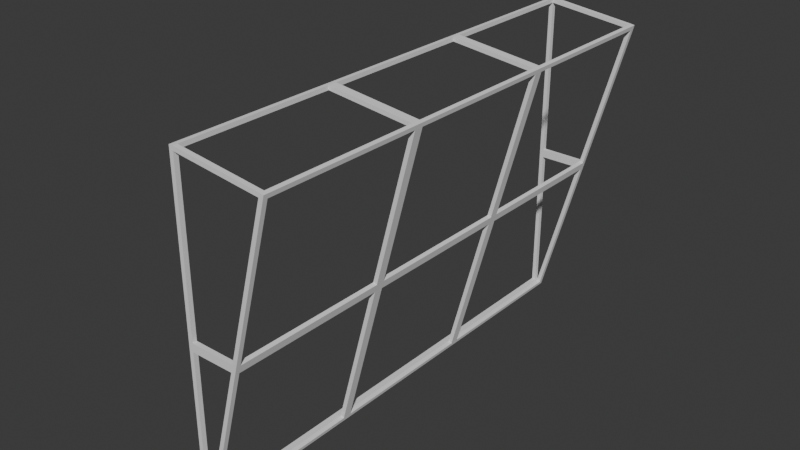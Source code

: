 # Source: FI-072_Smeltery_Slanted_Window.blend  (saved by Blender 4.2.66; exported with 4.5.12 LTS)
import bpy
from mathutils import Matrix  # noqa: F401  (used for matrix-valued properties, if any)

bpy.ops.wm.read_factory_settings(use_empty=True)
scene = bpy.context.scene
scene.name = 'Scene'

# ---- collections
col_collection = bpy.data.collections.new('Collection'); scene.collection.children.link(col_collection)
col_export = bpy.data.collections.new('Export'); scene.collection.children.link(col_export)

# ---- world
world_world = bpy.data.worlds.new('World'); scene.world = world_world
world_world.use_nodes = True; world_world.node_tree.nodes.clear()
_N = world_world.node_tree.nodes; _L = world_world.node_tree.links
n0 = _N.new('ShaderNodeOutputWorld'); n0.name = 'World Output'; n0.location = (300, 300)
n1 = _N.new('ShaderNodeBackground'); n1.name = 'Background'; n1.location = (10, 300)
n1.inputs[0].default_value = (0.05088, 0.05088, 0.05088, 1.0)
_L.new(n1.outputs[0], n0.inputs[0])
n0.is_active_output = True
world_world.color = (0.05088, 0.05088, 0.05088)
world_world.sun_shadow_jitter_overblur = 0.0

# ---- meshes
me_cube_003 = bpy.data.meshes.new('Cube.003')
me_cube_003.from_pydata([(-0.1101, -3.0, 4.033), (-0.06106, -3.0, 4.029), (-0.1101, -2.945, 4.033), (-0.06106, -2.945, 4.029), (-0.1101, -1.055, 4.033), (-0.06106, -1.055, 4.029), (-0.1111, -3.0, 3.979), (-0.06106, -3.0, 3.979), (-0.06106, -2.945, 3.979), (-0.1111, -2.945, 3.979), (-0.06106, -1.055, 3.979), (-0.1111, -1.055, 3.979), (-0.06106, -3.0, 2.079), (-0.06106, -2.945, 2.079), (-0.1111, -2.945, 2.079), (-0.06106, -1.055, 2.079), (-0.1111, -1.055, 2.079), (-0.1111, -3.0, 2.079), (-0.1111, -3.0, 1.98), (-0.06106, -3.0, 1.98), (-0.06106, -2.945, 1.98), (-0.1111, -2.945, 1.98), (-0.06106, -1.055, 1.98), (-0.1111, -1.055, 1.98), (-0.06106, -3.0, 0.07972), (-0.06106, -2.945, 0.07972), (-0.1111, -2.945, 0.07972), (-0.06106, -1.055, 0.07972), (-0.1111, -1.055, 0.07972), (-0.1111, -3.0, 0.07972), (-0.1101, -0.9455, 4.033), (-0.06106, -0.9455, 4.029), (-0.06106, -0.9455, 3.979), (-0.1111, -0.9455, 3.979), (-0.06106, -0.9455, 2.079), (-0.1111, -0.9455, 2.079), (-0.06106, -0.9455, 1.98), (-0.1111, -0.9455, 1.98), (-0.06106, -0.9455, 0.07972), (-0.1111, -0.9455, 0.07972), (-0.06106, 8.452e-08, 0.07972), (-0.1111, 8.452e-08, 0.07972), (-0.06106, 8.452e-08, 2.079), (-0.1111, 8.452e-08, 2.079), (-0.1111, 8.452e-08, 1.98), (-0.06106, 8.452e-08, 1.98), (-0.06106, 8.452e-08, 4.029), (-0.1101, 8.452e-08, 4.033), (-0.1111, 8.452e-08, 3.979), (-0.06106, 8.452e-08, 3.979), (1.035, -2.945, 3.864), (1.035, -3.0, 3.864), (1.022, -3.0, 3.815), (1.022, -2.945, 3.815), (1.035, -1.055, 3.864), (1.022, -1.055, 3.815), (1.035, -0.9455, 3.864), (1.022, -0.9455, 3.815), (0.9741, -3.0, 3.828), (0.9741, -2.945, 3.828), (0.987, -2.945, 3.877), (0.987, -3.0, 3.877), (0.9741, -1.055, 3.828), (0.987, -1.055, 3.877), (0.9741, -0.9455, 3.828), (0.987, -0.9455, 3.877), (1.035, 8.452e-08, 3.864), (1.022, 8.452e-08, 3.815), (0.9741, 8.452e-08, 3.828), (0.987, 8.452e-08, 3.877), (-2.235e-08, -2.945, 0.0), (-2.235e-08, -3.0, 0.0), (-0.0483, -3.0, 0.01294), (-0.0483, -2.945, 0.01294), (-0.03251, -2.945, 0.07186), (-0.03251, -3.0, 0.07186), (0.01579, -3.0, 0.05892), (0.01579, -2.945, 0.05892), (-0.06106, -3.0, 0.0163), (-0.1111, -2.945, 0.02976), (-0.1111, -1.055, 0.02976), (-0.1111, -3.0, 0.02976), (-0.1111, -0.9455, 0.02976), (-0.1111, 8.452e-08, 0.02976), (0.4683, -3.0, 1.941), (0.5166, -2.945, 1.928), (0.4683, -2.945, 1.941), (0.5166, -3.0, 1.928), (0.4426, -2.945, 1.845), (0.4909, -3.0, 1.832), (0.4426, -3.0, 1.845), (0.4909, -2.945, 1.832), (-0.1101, 3.0, 4.033), (-0.06106, 3.0, 4.029), (-0.1101, 2.945, 4.033), (-0.06106, 2.945, 4.029), (-0.1101, 1.055, 4.033), (-0.06106, 1.055, 4.029), (-0.1111, 3.0, 3.979), (-0.06106, 3.0, 3.979), (-0.06106, 2.945, 3.979), (-0.1111, 2.945, 3.979), (-0.06106, 1.055, 3.979), (-0.1111, 1.055, 3.979), (-0.06106, 3.0, 2.079), (-0.06106, 2.945, 2.079), (-0.1111, 2.945, 2.079), (-0.06106, 1.055, 2.079), (-0.1111, 1.055, 2.079), (-0.1111, 3.0, 2.079), (-0.1111, 3.0, 1.98), (-0.06106, 3.0, 1.98), (-0.06106, 2.945, 1.98), (-0.1111, 2.945, 1.98), (-0.06106, 1.055, 1.98), (-0.1111, 1.055, 1.98), (-0.06106, 3.0, 0.07972), (-0.06106, 2.945, 0.07972), (-0.1111, 2.945, 0.07972), (-0.06106, 1.055, 0.07972), (-0.1111, 1.055, 0.07972), (-0.1111, 3.0, 0.07972), (-0.1101, 0.9455, 4.033), (-0.06106, 0.9455, 4.029), (-0.06106, 0.9455, 3.979), (-0.1111, 0.9455, 3.979), (-0.06106, 0.9455, 2.079), (-0.1111, 0.9455, 2.079), (-0.06106, 0.9455, 1.98), (-0.1111, 0.9455, 1.98), (-0.06106, 0.9455, 0.07972), (-0.1111, 0.9455, 0.07972), (1.035, 2.945, 3.864), (1.035, 3.0, 3.864), (1.022, 3.0, 3.815), (1.022, 2.945, 3.815), (1.035, 1.055, 3.864), (1.022, 1.055, 3.815), (1.035, 0.9455, 3.864), (1.022, 0.9455, 3.815), (0.9741, 3.0, 3.828), (0.9741, 2.945, 3.828), (0.987, 2.945, 3.877), (0.987, 3.0, 3.877), (0.9741, 1.055, 3.828), (0.987, 1.055, 3.877), (0.9741, 0.9455, 3.828), (0.987, 0.9455, 3.877), (-2.235e-08, 2.945, 0.0), (-2.235e-08, 3.0, 0.0), (-0.0483, 3.0, 0.01294), (-0.0483, 2.945, 0.01294), (-0.03251, 2.945, 0.07186), (-0.03251, 3.0, 0.07186), (0.01579, 3.0, 0.05892), (0.01579, 2.945, 0.05892), (-0.06106, 3.0, 0.0163), (-0.06106, 2.945, 0.0163), (-0.1111, 2.945, 0.02976), (-0.1111, 1.055, 0.02976), (-0.1111, 3.0, 0.02976), (-0.1111, 0.9455, 0.02976), (0.4683, 3.0, 1.941), (0.5166, 2.945, 1.928), (0.4683, 2.945, 1.941), (0.5166, 3.0, 1.928), (0.4426, 2.945, 1.845), (0.4909, 3.0, 1.832), (0.4426, 3.0, 1.845), (0.4909, 2.945, 1.832)], [], [(7, 1, 0, 6), (3, 2, 0, 1), (5, 4, 2, 3), (10, 5, 3, 8), (6, 0, 2, 9), (9, 2, 4, 11), (17, 6, 9, 14), (12, 7, 6, 17), (13, 8, 7, 12), (9, 11, 10, 8), (13, 14, 9, 8), (15, 16, 14, 13), (29, 18, 21, 26), (24, 19, 18, 29), (25, 20, 19, 24), (78, 24, 29, 81), (81, 29, 26, 79), (79, 26, 28, 80), (21, 23, 22, 20), (25, 26, 21, 20), (27, 28, 26, 25), (23, 21, 14, 16), (21, 18, 17, 14), (18, 19, 12, 17), (84, 86, 13, 12), (20, 22, 15, 13), (46, 47, 30, 31), (49, 46, 31, 32), (42, 43, 35, 34), (38, 39, 37, 36), (40, 41, 39, 38), (44, 37, 35, 43), (82, 39, 41, 83), (36, 45, 42, 34), (37, 44, 45, 36), (33, 48, 49, 32), (33, 30, 47, 48), (35, 37, 23, 16), (27, 38, 36, 22), (36, 34, 15, 22), (34, 35, 33, 32), (30, 33, 11, 4), (15, 34, 32, 10), (31, 30, 4, 5), (35, 16, 11, 33), (16, 15, 10, 11), (39, 28, 23, 37), (28, 27, 22, 23), (61, 58, 52, 51), (63, 62, 59, 60), (53, 50, 51, 52), (57, 56, 54, 55), (62, 64, 57, 55), (54, 63, 60, 50), (60, 61, 51, 50), (56, 57, 67, 66), (65, 63, 54, 56), (61, 60, 3, 1), (58, 61, 1, 7), (59, 58, 7, 8), (60, 59, 8, 3), (62, 63, 5, 10), (64, 62, 10, 32), (65, 64, 32, 31), (63, 65, 31, 5), (62, 55, 53, 59), (55, 54, 50, 53), (68, 69, 66, 67), (57, 64, 68, 67), (65, 56, 66, 69), (64, 65, 69, 68), (72, 73, 70, 71), (77, 76, 71, 70), (155, 152, 74, 77), (76, 75, 72, 71), (89, 90, 75, 76), (88, 91, 77, 74), (91, 89, 76, 77), (90, 88, 74, 75), (39, 82, 80, 28), (75, 74, 25, 24), (72, 75, 24, 78), (90, 84, 12, 19), (88, 90, 19, 20), (86, 88, 20, 13), (58, 59, 86, 84), (53, 52, 87, 85), (59, 53, 85, 86), (52, 58, 84, 87), (85, 87, 89, 91), (86, 85, 91, 88), (87, 84, 90, 89), (99, 98, 92, 93), (95, 93, 92, 94), (97, 95, 94, 96), (102, 100, 95, 97), (98, 101, 94, 92), (101, 103, 96, 94), (109, 106, 101, 98), (104, 109, 98, 99), (105, 104, 99, 100), (101, 100, 102, 103), (105, 100, 101, 106), (107, 105, 106, 108), (121, 118, 113, 110), (116, 121, 110, 111), (117, 116, 111, 112), (151, 157, 156, 150), (156, 160, 121, 116), (160, 158, 118, 121), (158, 159, 120, 118), (113, 112, 114, 115), (117, 112, 113, 118), (119, 117, 118, 120), (115, 108, 106, 113), (113, 106, 109, 110), (110, 109, 104, 111), (162, 104, 105, 164), (112, 105, 107, 114), (46, 123, 122, 47), (49, 124, 123, 46), (42, 126, 127, 43), (130, 128, 129, 131), (40, 130, 131, 41), (44, 43, 127, 129), (161, 83, 41, 131), (128, 126, 42, 45), (129, 128, 45, 44), (125, 124, 49, 48), (125, 48, 47, 122), (127, 108, 115, 129), (119, 114, 128, 130), (128, 114, 107, 126), (126, 124, 125, 127), (122, 96, 103, 125), (107, 102, 124, 126), (123, 97, 96, 122), (127, 125, 103, 108), (108, 103, 102, 107), (131, 129, 115, 120), (120, 115, 114, 119), (143, 133, 134, 140), (145, 142, 141, 144), (135, 134, 133, 132), (139, 137, 136, 138), (144, 137, 139, 146), (136, 132, 142, 145), (142, 132, 133, 143), (138, 66, 67, 139), (147, 138, 136, 145), (143, 93, 95, 142), (140, 99, 93, 143), (141, 100, 99, 140), (142, 95, 100, 141), (144, 102, 97, 145), (146, 124, 102, 144), (147, 123, 124, 146), (145, 97, 123, 147), (144, 141, 135, 137), (137, 135, 132, 136), (139, 67, 68, 146), (147, 69, 66, 138), (146, 68, 69, 147), (150, 149, 148, 151), (155, 148, 149, 154), (148, 155, 77, 70), (154, 149, 150, 153), (167, 154, 153, 168), (166, 152, 155, 169), (169, 155, 154, 167), (168, 153, 152, 166), (131, 120, 159, 161), (153, 116, 117, 152), (150, 156, 116, 153), (168, 111, 104, 162), (166, 112, 111, 168), (164, 105, 112, 166), (140, 162, 164, 141), (135, 163, 165, 134), (141, 164, 163, 135), (134, 165, 162, 140), (163, 169, 167, 165), (164, 166, 169, 163), (165, 167, 168, 162), (151, 148, 70, 73), (38, 27, 25, 74, 152, 117, 119, 130, 40), (78, 157, 151, 72), (83, 161, 159, 158, 160, 156, 157, 78, 81, 79, 80, 82)])
_uv = me_cube_003.uv_layers.new(name='UVMap')
_uv.uv.foreach_set('vector', [0.6175, 0.75, 0.625, 0.75, 0.625, 1.0, 0.6175, 1.0, 0.625, 0.7375, 0.875, 0.7375, 0.875, 0.75, 0.625, 0.75, 0.625, 0.5071, 0.875, 0.5071, 0.875, 0.7375, 0.625, 0.7375, 0.6175, 0.5071, 0.625, 0.5071, 0.625, 0.7375, 0.6175, 0.7375, 0.6175, 0.0, 0.625, 0.0, 0.625, 0.0125, 0.6175, 0.0125, 0.6175, 0.0125, 0.625, 0.0125, 0.625, 0.2429, 0.6175, 0.2429, 0.3845, 0.0, 0.6175, 0.0, 0.6175, 0.0125, 0.3845, 0.0125, 0.3845, 0.75, 0.6175, 0.75, 0.6175, 1.0, 0.3845, 1.0, 0.3845, 0.7375, 0.6175, 0.7375, 0.6175, 0.75, 0.3845, 0.75, 0.6175, 0.0125, 0.6175, 0.2429, 0.6175, 0.5071, 0.6175, 0.7375, 0.3845, 0.7375, 0.3845, 0.0125, 0.6175, 0.0125, 0.6175, 0.7375, 0.3845, 0.5071, 0.3845, 0.2429, 0.3845, 0.0125, 0.3845, 0.7375, 0.3845, 0.0, 0.6175, 0.0, 0.6175, 0.0125, 0.3845, 0.0125, 0.3845, 0.75, 0.6175, 0.75, 0.6175, 1.0, 0.3845, 1.0, 0.3845, 0.7375, 0.6175, 0.7375, 0.6175, 0.75, 0.3845, 0.75, 0.3798, 0.75, 0.3845, 0.75, 0.3845, 1.0, 0.3798, 1.0, 0.3798, 0.0, 0.3845, 0.0, 0.3845, 0.0125, 0.3798, 0.0125, 0.3798, 0.0125, 0.3845, 0.0125, 0.3845, 0.2429, 0.3798, 0.2429, 0.6175, 0.0125, 0.6175, 0.2429, 0.6175, 0.5071, 0.6175, 0.7375, 0.3845, 0.7375, 0.3845, 0.0125, 0.6175, 0.0125, 0.6175, 0.7375, 0.3845, 0.5071, 0.3845, 0.2429, 0.3845, 0.0125, 0.3845, 0.7375, 0.6175, 0.2429, 0.6175, 0.0125, 0.3845, 0.0125, 0.3845, 0.2429, 0.6175, 0.0125, 0.6175, 0.0, 0.3845, 0.0, 0.3845, 0.0125, 0.6175, 1.0, 0.6175, 0.75, 0.3845, 0.75, 0.3845, 1.0, 0.6175, 0.75, 0.6175, 0.7375, 0.3845, 0.7375, 0.3845, 0.75, 0.6175, 0.7375, 0.6175, 0.5071, 0.3845, 0.5071, 0.3845, 0.7375, 0.625, 0.6223, 0.875, 0.6223, 0.875, 0.7375, 0.625, 0.7375, 0.6175, 0.6223, 0.625, 0.6223, 0.625, 0.7375, 0.6175, 0.7375, 0.3845, 0.6223, 0.3845, 0.1277, 0.3845, 0.0125, 0.3845, 0.7375, 0.3845, 0.7375, 0.3845, 0.0125, 0.6175, 0.0125, 0.6175, 0.7375, 0.3845, 0.6223, 0.3845, 0.1277, 0.3845, 0.0125, 0.3845, 0.7375, 0.6175, 0.1277, 0.6175, 0.0125, 0.3845, 0.0125, 0.3845, 0.1277, 0.3798, 0.0125, 0.3845, 0.0125, 0.3845, 0.1277, 0.3798, 0.1277, 0.6175, 0.7375, 0.6175, 0.6223, 0.3845, 0.6223, 0.3845, 0.7375, 0.6175, 0.0125, 0.6175, 0.1277, 0.6175, 0.6223, 0.6175, 0.7375, 0.6175, 0.0125, 0.6175, 0.1277, 0.6175, 0.6223, 0.6175, 0.7375, 0.6175, 0.0125, 0.625, 0.0125, 0.625, 0.1277, 0.6175, 0.1277, 0.3845, 0.0125, 0.6175, 0.0125, 0.6175, 0.2429, 0.3845, 0.2429, 0.3845, 0.5071, 0.3845, 0.7375, 0.6175, 0.7375, 0.6175, 0.5071, 0.6175, 0.7375, 0.3845, 0.7375, 0.3845, 0.5071, 0.6175, 0.5071, 0.3845, 0.7375, 0.3845, 0.0125, 0.6175, 0.0125, 0.6175, 0.7375, 0.625, 0.0125, 0.6175, 0.0125, 0.6175, 0.2429, 0.625, 0.2429, 0.3845, 0.5071, 0.3845, 0.7375, 0.6175, 0.7375, 0.6175, 0.5071, 0.625, 0.7375, 0.875, 0.7375, 0.875, 0.5071, 0.625, 0.5071, 0.3845, 0.0125, 0.3845, 0.2429, 0.6175, 0.2429, 0.6175, 0.0125, 0.3845, 0.2429, 0.3845, 0.5071, 0.6175, 0.5071, 0.6175, 0.2429, 0.3845, 0.0125, 0.3845, 0.2429, 0.6175, 0.2429, 0.6175, 0.0125, 0.3845, 0.2429, 0.3845, 0.5071, 0.6175, 0.5071, 0.6175, 0.2429, 0.625, 0.75, 0.6175, 0.75, 0.6175, 0.75, 0.625, 0.75, 0.625, 0.5071, 0.6175, 0.5071, 0.6175, 0.7375, 0.625, 0.7375, 0.6175, 0.7375, 0.625, 0.7375, 0.625, 0.75, 0.6175, 0.75, 0.6175, 0.7375, 0.625, 0.7375, 0.625, 0.5071, 0.6175, 0.5071, 0.6175, 0.5071, 0.6175, 0.7375, 0.6175, 0.7375, 0.6175, 0.5071, 0.625, 0.5071, 0.625, 0.5071, 0.625, 0.7375, 0.625, 0.7375, 0.625, 0.7375, 0.625, 0.75, 0.625, 0.75, 0.625, 0.7375, 0.625, 0.7375, 0.6175, 0.7375, 0.6175, 0.7375, 0.625, 0.7375, 0.625, 0.7375, 0.625, 0.5071, 0.625, 0.5071, 0.625, 0.7375, 0.625, 0.75, 0.625, 0.7375, 0.625, 0.7375, 0.625, 0.75, 0.6175, 0.75, 0.625, 0.75, 0.625, 0.75, 0.6175, 0.75, 0.6175, 0.7375, 0.6175, 0.75, 0.6175, 0.75, 0.6175, 0.7375, 0.625, 0.7375, 0.6175, 0.7375, 0.6175, 0.7375, 0.625, 0.7375, 0.6175, 0.5071, 0.625, 0.5071, 0.625, 0.5071, 0.6175, 0.5071, 0.6175, 0.7375, 0.6175, 0.5071, 0.6175, 0.5071, 0.6175, 0.7375, 0.625, 0.7375, 0.6175, 0.7375, 0.6175, 0.7375, 0.625, 0.7375, 0.625, 0.5071, 0.625, 0.7375, 0.625, 0.7375, 0.625, 0.5071, 0.6175, 0.5071, 0.6175, 0.5071, 0.6175, 0.7375, 0.6175, 0.7375, 0.6175, 0.5071, 0.625, 0.5071, 0.625, 0.7375, 0.6175, 0.7375, 0.6175, 0.7375, 0.625, 0.7375, 0.625, 0.7375, 0.6175, 0.7375, 0.6175, 0.7375, 0.6175, 0.7375, 0.6175, 0.7375, 0.6175, 0.7375, 0.625, 0.7375, 0.625, 0.7375, 0.625, 0.7375, 0.625, 0.7375, 0.6175, 0.7375, 0.625, 0.7375, 0.625, 0.7375, 0.6175, 0.7375, 0.6175, 0.75, 0.6175, 0.7375, 0.6175, 0.7375, 0.6175, 0.75, 0.6175, 0.7375, 0.6175, 0.75, 0.6175, 0.75, 0.6175, 0.7375, 0.6175, 0.7375, 0.6175, 0.7375, 0.6175, 0.7375, 0.6175, 0.7375, 0.6175, 0.75, 0.6175, 0.75, 0.6175, 0.75, 0.6175, 0.75, 0.6175, 0.75, 0.6175, 0.75, 0.6175, 0.75, 0.6175, 0.75, 0.6175, 0.7375, 0.6175, 0.7375, 0.6175, 0.7375, 0.6175, 0.7375, 0.6175, 0.7375, 0.6175, 0.75, 0.6175, 0.75, 0.6175, 0.7375, 0.6175, 0.75, 0.6175, 0.7375, 0.6175, 0.7375, 0.6175, 0.75, 0.3845, 0.0125, 0.3798, 0.0125, 0.3798, 0.2429, 0.3845, 0.2429, 0.6175, 0.75, 0.6175, 0.7375, 0.3845, 0.7375, 0.3845, 0.75, 0.6175, 0.75, 0.6175, 0.75, 0.3845, 0.75, 0.3798, 0.75, 0.6175, 0.75, 0.6175, 0.75, 0.3845, 0.75, 0.6175, 0.75, 0.6175, 0.7375, 0.6175, 0.75, 0.6175, 0.75, 0.6175, 0.7375, 0.6175, 0.7375, 0.6175, 0.7375, 0.6175, 0.7375, 0.3845, 0.7375, 0.6175, 0.75, 0.6175, 0.7375, 0.6175, 0.7375, 0.6175, 0.75, 0.6175, 0.7375, 0.6175, 0.75, 0.6175, 0.75, 0.6175, 0.7375, 0.6175, 0.7375, 0.6175, 0.7375, 0.6175, 0.7375, 0.6175, 0.7375, 0.6175, 0.75, 0.6175, 0.75, 0.6175, 0.75, 0.6175, 0.75, 0.6175, 0.7375, 0.6175, 0.75, 0.6175, 0.75, 0.6175, 0.7375, 0.6175, 0.7375, 0.6175, 0.7375, 0.6175, 0.7375, 0.6175, 0.7375, 0.6175, 0.75, 0.6175, 0.75, 0.6175, 0.75, 0.6175, 0.75, 0.6175, 0.75, 0.6175, 1.0, 0.625, 1.0, 0.625, 0.75, 0.625, 0.7375, 0.625, 0.75, 0.875, 0.75, 0.875, 0.7375, 0.625, 0.5071, 0.625, 0.7375, 0.875, 0.7375, 0.875, 0.5071, 0.6175, 0.5071, 0.6175, 0.7375, 0.625, 0.7375, 0.625, 0.5071, 0.6175, 0.0, 0.6175, 0.0125, 0.625, 0.0125, 0.625, 0.0, 0.6175, 0.0125, 0.6175, 0.2429, 0.625, 0.2429, 0.625, 0.0125, 0.3845, 0.0, 0.3845, 0.0125, 0.6175, 0.0125, 0.6175, 0.0, 0.3845, 0.75, 0.3845, 1.0, 0.6175, 1.0, 0.6175, 0.75, 0.3845, 0.7375, 0.3845, 0.75, 0.6175, 0.75, 0.6175, 0.7375, 0.6175, 0.0125, 0.6175, 0.7375, 0.6175, 0.5071, 0.6175, 0.2429, 0.3845, 0.7375, 0.6175, 0.7375, 0.6175, 0.0125, 0.3845, 0.0125, 0.3845, 0.5071, 0.3845, 0.7375, 0.3845, 0.0125, 0.3845, 0.2429, 0.3845, 0.0, 0.3845, 0.0125, 0.6175, 0.0125, 0.6175, 0.0, 0.3845, 0.75, 0.3845, 1.0, 0.6175, 1.0, 0.6175, 0.75, 0.3845, 0.7375, 0.3845, 0.75, 0.6175, 0.75, 0.6175, 0.7375, 0.6175, 0.7375, 0.3798, 0.7375, 0.3798, 0.75, 0.6175, 0.75, 0.3798, 0.75, 0.3798, 1.0, 0.3845, 1.0, 0.3845, 0.75, 0.3798, 0.0, 0.3798, 0.0125, 0.3845, 0.0125, 0.3845, 0.0, 0.3798, 0.0125, 0.3798, 0.2429, 0.3845, 0.2429, 0.3845, 0.0125, 0.6175, 0.0125, 0.6175, 0.7375, 0.6175, 0.5071, 0.6175, 0.2429, 0.3845, 0.7375, 0.6175, 0.7375, 0.6175, 0.0125, 0.3845, 0.0125, 0.3845, 0.5071, 0.3845, 0.7375, 0.3845, 0.0125, 0.3845, 0.2429, 0.6175, 0.2429, 0.3845, 0.2429, 0.3845, 0.0125, 0.6175, 0.0125, 0.6175, 0.0125, 0.3845, 0.0125, 0.3845, 0.0, 0.6175, 0.0, 0.6175, 1.0, 0.3845, 1.0, 0.3845, 0.75, 0.6175, 0.75, 0.6175, 0.75, 0.3845, 0.75, 0.3845, 0.7375, 0.6175, 0.7375, 0.6175, 0.7375, 0.3845, 0.7375, 0.3845, 0.5071, 0.6175, 0.5071, 0.625, 0.6223, 0.625, 0.7375, 0.875, 0.7375, 0.875, 0.6223, 0.6175, 0.6223, 0.6175, 0.7375, 0.625, 0.7375, 0.625, 0.6223, 0.3845, 0.6223, 0.3845, 0.7375, 0.3845, 0.0125, 0.3845, 0.1277, 0.3845, 0.7375, 0.6175, 0.7375, 0.6175, 0.0125, 0.3845, 0.0125, 0.3845, 0.6223, 0.3845, 0.7375, 0.3845, 0.0125, 0.3845, 0.1277, 0.6175, 0.1277, 0.3845, 0.1277, 0.3845, 0.0125, 0.6175, 0.0125, 0.3798, 0.0125, 0.3798, 0.1277, 0.3845, 0.1277, 0.3845, 0.0125, 0.6175, 0.7375, 0.3845, 0.7375, 0.3845, 0.6223, 0.6175, 0.6223, 0.6175, 0.0125, 0.6175, 0.7375, 0.6175, 0.6223, 0.6175, 0.1277, 0.6175, 0.0125, 0.6175, 0.7375, 0.6175, 0.6223, 0.6175, 0.1277, 0.6175, 0.0125, 0.6175, 0.1277, 0.625, 0.1277, 0.625, 0.0125, 0.3845, 0.0125, 0.3845, 0.2429, 0.6175, 0.2429, 0.6175, 0.0125, 0.3845, 0.5071, 0.6175, 0.5071, 0.6175, 0.7375, 0.3845, 0.7375, 0.6175, 0.7375, 0.6175, 0.5071, 0.3845, 0.5071, 0.3845, 0.7375, 0.3845, 0.7375, 0.6175, 0.7375, 0.6175, 0.0125, 0.3845, 0.0125, 0.625, 0.0125, 0.625, 0.2429, 0.6175, 0.2429, 0.6175, 0.0125, 0.3845, 0.5071, 0.6175, 0.5071, 0.6175, 0.7375, 0.3845, 0.7375, 0.625, 0.7375, 0.625, 0.5071, 0.875, 0.5071, 0.875, 0.7375, 0.3845, 0.0125, 0.6175, 0.0125, 0.6175, 0.2429, 0.3845, 0.2429, 0.3845, 0.2429, 0.6175, 0.2429, 0.6175, 0.5071, 0.3845, 0.5071, 0.3845, 0.0125, 0.6175, 0.0125, 0.6175, 0.2429, 0.3845, 0.2429, 0.3845, 0.2429, 0.6175, 0.2429, 0.6175, 0.5071, 0.3845, 0.5071, 0.625, 0.75, 0.625, 0.75, 0.6175, 0.75, 0.6175, 0.75, 0.625, 0.5071, 0.625, 0.7375, 0.6175, 0.7375, 0.6175, 0.5071, 0.6175, 0.7375, 0.6175, 0.75, 0.625, 0.75, 0.625, 0.7375, 0.6175, 0.7375, 0.6175, 0.5071, 0.625, 0.5071, 0.625, 0.7375, 0.6175, 0.5071, 0.6175, 0.5071, 0.6175, 0.7375, 0.6175, 0.7375, 0.625, 0.5071, 0.625, 0.7375, 0.625, 0.7375, 0.625, 0.5071, 0.625, 0.7375, 0.625, 0.7375, 0.625, 0.75, 0.625, 0.75, 0.625, 0.7375, 0.625, 0.7375, 0.6175, 0.7375, 0.6175, 0.7375, 0.625, 0.7375, 0.625, 0.7375, 0.625, 0.5071, 0.625, 0.5071, 0.625, 0.75, 0.625, 0.75, 0.625, 0.7375, 0.625, 0.7375, 0.6175, 0.75, 0.6175, 0.75, 0.625, 0.75, 0.625, 0.75, 0.6175, 0.7375, 0.6175, 0.7375, 0.6175, 0.75, 0.6175, 0.75, 0.625, 0.7375, 0.625, 0.7375, 0.6175, 0.7375, 0.6175, 0.7375, 0.6175, 0.5071, 0.6175, 0.5071, 0.625, 0.5071, 0.625, 0.5071, 0.6175, 0.7375, 0.6175, 0.7375, 0.6175, 0.5071, 0.6175, 0.5071, 0.625, 0.7375, 0.625, 0.7375, 0.6175, 0.7375, 0.6175, 0.7375, 0.625, 0.5071, 0.625, 0.5071, 0.625, 0.7375, 0.625, 0.7375, 0.6175, 0.5071, 0.6175, 0.7375, 0.6175, 0.7375, 0.6175, 0.5071, 0.6175, 0.5071, 0.6175, 0.7375, 0.625, 0.7375, 0.625, 0.5071, 0.6175, 0.7375, 0.6175, 0.7375, 0.6175, 0.7375, 0.6175, 0.7375, 0.625, 0.7375, 0.625, 0.7375, 0.625, 0.7375, 0.625, 0.7375, 0.6175, 0.7375, 0.6175, 0.7375, 0.625, 0.7375, 0.625, 0.7375, 0.6175, 0.75, 0.6175, 0.75, 0.6175, 0.7375, 0.6175, 0.7375, 0.6175, 0.7375, 0.6175, 0.7375, 0.6175, 0.75, 0.6175, 0.75, 0.6175, 0.7375, 0.6175, 0.7375, 0.6175, 0.7375, 0.6175, 0.7375, 0.6175, 0.75, 0.6175, 0.75, 0.6175, 0.75, 0.6175, 0.75, 0.6175, 0.75, 0.6175, 0.75, 0.6175, 0.75, 0.6175, 0.75, 0.6175, 0.7375, 0.6175, 0.7375, 0.6175, 0.7375, 0.6175, 0.7375, 0.6175, 0.7375, 0.6175, 0.7375, 0.6175, 0.75, 0.6175, 0.75, 0.6175, 0.75, 0.6175, 0.75, 0.6175, 0.7375, 0.6175, 0.7375, 0.3845, 0.0125, 0.3845, 0.2429, 0.3798, 0.2429, 0.3798, 0.0125, 0.6175, 0.75, 0.3845, 0.75, 0.3845, 0.7375, 0.6175, 0.7375, 0.6175, 0.75, 0.3798, 0.75, 0.3845, 0.75, 0.6175, 0.75, 0.6175, 0.75, 0.6175, 0.75, 0.3845, 0.75, 0.6175, 0.75, 0.6175, 0.7375, 0.6175, 0.7375, 0.6175, 0.75, 0.6175, 0.75, 0.6175, 0.7375, 0.3845, 0.7375, 0.6175, 0.7375, 0.6175, 0.7375, 0.6175, 0.75, 0.6175, 0.75, 0.6175, 0.7375, 0.6175, 0.7375, 0.6175, 0.7375, 0.6175, 0.7375, 0.6175, 0.75, 0.6175, 0.75, 0.6175, 0.7375, 0.6175, 0.7375, 0.6175, 0.7375, 0.6175, 0.7375, 0.6175, 0.75, 0.6175, 0.75, 0.6175, 0.75, 0.6175, 0.75, 0.6175, 0.7375, 0.6175, 0.7375, 0.6175, 0.75, 0.6175, 0.75, 0.6175, 0.7375, 0.6175, 0.7375, 0.6175, 0.7375, 0.6175, 0.7375, 0.6175, 0.75, 0.6175, 0.75, 0.6175, 0.75, 0.6175, 0.75, 0.6175, 0.7375, 0.6175, 0.7375, 0.6175, 0.7375, 0.6175, 0.7375, 0.0, 0.0, 0.0, 0.0, 0.0, 0.0, 0.0, 0.0, 0.0, 0.0, 0.0, 0.0, 0.0, 0.0, 0.0, 0.0, 0.0, 0.0, 0.3798, 0.75, 0.3798, 0.7375, 0.6175, 0.7375, 0.6175, 0.75, 0.3798, 0.1277, 0.3798, 0.0125, 0.3798, 0.2429, 0.3798, 0.0125, 0.3798, 0.0, 0.3798, 0.75, 0.3798, 0.7375, 0.3798, 0.75, 0.3798, 1.0, 0.3798, 0.0125, 0.3798, 0.2429, 0.3798, 0.0125])
me_cube_003.materials.append(None)
me_cube_003.update()

# ---- objects
ob_fi_072_smeltery_slanted_window = bpy.data.objects.new('FI-072 Smeltery Slanted Window', me_cube_003)

# ---- transforms, parenting, visibility, modifiers, constraints
ob_fi_072_smeltery_slanted_window.location = (9.686e-08, 0.0, 0.0)
ob_fi_072_smeltery_slanted_window.rotation_euler = (3.726e-08, -0.2618, 9.425)

# ---- collection membership
col_export.objects.link(ob_fi_072_smeltery_slanted_window)

# ---- scene / render settings (as saved in the file)
scene.frame_start = 1; scene.frame_end = 250; scene.frame_set(1)
scene.render.engine = 'CYCLES'
bpy.context.view_layer.update()

# ---- added for rendering (the .blend has no active camera and no usable light): camera, sun
cam_auto = bpy.data.cameras.new('AutoCamera')
cam_auto.lens = 50.0
cam_auto.sensor_width = 36.0
cam_auto.clip_end = 1000.0
ob_auto_camera = bpy.data.objects.new('AutoCamera', cam_auto)
scene.collection.objects.link(ob_auto_camera)
ob_auto_camera.location = (7.13409, -8.4703, 7.71422)
ob_auto_camera.rotation_euler = (1.09748, -7.21219e-08, 0.694738)
scene.camera = ob_auto_camera
light_auto_sun = bpy.data.lights.new('AutoSun', 'SUN')
light_auto_sun.energy = 3.0
light_auto_sun.angle = 0.0523599
ob_auto_sun = bpy.data.objects.new('AutoSun', light_auto_sun)
scene.collection.objects.link(ob_auto_sun)
ob_auto_sun.rotation_euler = (0.872665, 0.174533, 0.523599)
bpy.context.view_layer.update()
